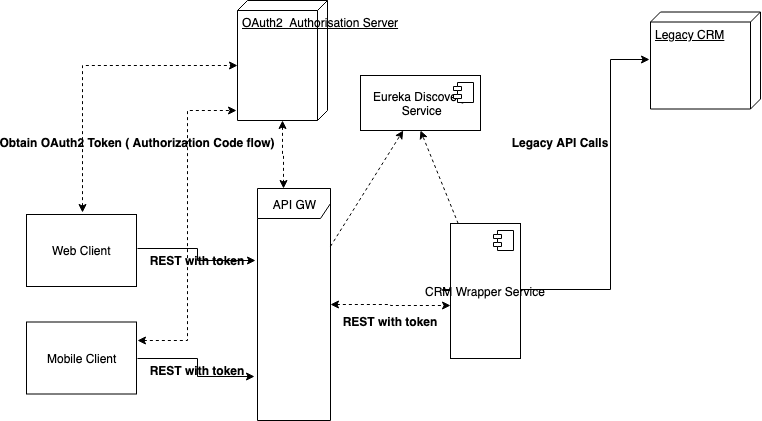

The diagram above was exported from draw.io. Its source (the exported page's mxGraphModel, read from the mxfile embedded in the PNG):
<mxGraphModel dx="946" dy="565" grid="1" gridSize="10" guides="1" tooltips="1" connect="1" arrows="1" fold="1" page="1" pageScale="1" pageWidth="827" pageHeight="1169" math="0" shadow="0">
  <root>
    <mxCell id="0" />
    <mxCell id="1" parent="0" />
    <mxCell id="jsqyF4e3zxZdotHCdeEA-21" style="edgeStyle=orthogonalEdgeStyle;rounded=0;orthogonalLoop=1;jettySize=auto;html=1;entryX=0;entryY=0.611;entryDx=0;entryDy=0;entryPerimeter=0;dashed=1;startArrow=classic;startFill=1;" edge="1" parent="1" source="jsqyF4e3zxZdotHCdeEA-1" target="jsqyF4e3zxZdotHCdeEA-3">
      <mxGeometry relative="1" as="geometry" />
    </mxCell>
    <mxCell id="jsqyF4e3zxZdotHCdeEA-25" style="edgeStyle=none;rounded=0;orthogonalLoop=1;jettySize=auto;html=1;dashed=1;startArrow=none;startFill=0;" edge="1" parent="1" source="jsqyF4e3zxZdotHCdeEA-1" target="jsqyF4e3zxZdotHCdeEA-22">
      <mxGeometry relative="1" as="geometry" />
    </mxCell>
    <mxCell id="jsqyF4e3zxZdotHCdeEA-1" value="API GW" style="shape=umlFrame;whiteSpace=wrap;html=1;width=110;height=30;" vertex="1" parent="1">
      <mxGeometry x="297" y="248" width="73" height="232" as="geometry" />
    </mxCell>
    <mxCell id="jsqyF4e3zxZdotHCdeEA-2" value="Legacy CRM" style="verticalAlign=top;align=left;spacingTop=8;spacingLeft=2;spacingRight=12;shape=cube;size=10;direction=south;fontStyle=4;html=1;" vertex="1" parent="1">
      <mxGeometry x="690" y="71.5" width="110" height="97" as="geometry" />
    </mxCell>
    <mxCell id="jsqyF4e3zxZdotHCdeEA-5" style="edgeStyle=orthogonalEdgeStyle;rounded=0;orthogonalLoop=1;jettySize=auto;html=1;exitX=1;exitY=0.5;exitDx=0;exitDy=0;entryX=0.492;entryY=1.006;entryDx=0;entryDy=0;entryPerimeter=0;" edge="1" parent="1" source="jsqyF4e3zxZdotHCdeEA-3" target="jsqyF4e3zxZdotHCdeEA-2">
      <mxGeometry relative="1" as="geometry">
        <Array as="points">
          <mxPoint x="512" y="350" />
          <mxPoint x="482" y="350" />
          <mxPoint x="482" y="349" />
          <mxPoint x="650" y="349" />
          <mxPoint x="650" y="119" />
        </Array>
      </mxGeometry>
    </mxCell>
    <mxCell id="jsqyF4e3zxZdotHCdeEA-24" style="rounded=0;orthogonalLoop=1;jettySize=auto;html=1;entryX=0.5;entryY=1;entryDx=0;entryDy=0;dashed=1;startArrow=none;startFill=0;" edge="1" parent="1" source="jsqyF4e3zxZdotHCdeEA-3" target="jsqyF4e3zxZdotHCdeEA-22">
      <mxGeometry relative="1" as="geometry" />
    </mxCell>
    <mxCell id="jsqyF4e3zxZdotHCdeEA-3" value="CRM Wrapper Service" style="html=1;" vertex="1" parent="1">
      <mxGeometry x="490" y="283" width="70" height="135" as="geometry" />
    </mxCell>
    <mxCell id="jsqyF4e3zxZdotHCdeEA-4" value="" style="shape=component;jettyWidth=8;jettyHeight=4;" vertex="1" parent="jsqyF4e3zxZdotHCdeEA-3">
      <mxGeometry x="1" width="20" height="20" relative="1" as="geometry">
        <mxPoint x="-27" y="7" as="offset" />
      </mxGeometry>
    </mxCell>
    <mxCell id="jsqyF4e3zxZdotHCdeEA-6" value="Legacy API Calls" style="text;align=center;fontStyle=1;verticalAlign=middle;spacingLeft=3;spacingRight=3;strokeColor=none;rotatable=0;points=[[0,0.5],[1,0.5]];portConstraint=eastwest;" vertex="1" parent="1">
      <mxGeometry x="560" y="190" width="80" height="26" as="geometry" />
    </mxCell>
    <mxCell id="jsqyF4e3zxZdotHCdeEA-11" style="edgeStyle=orthogonalEdgeStyle;rounded=0;orthogonalLoop=1;jettySize=auto;html=1;exitX=1;exitY=0.5;exitDx=0;exitDy=0;entryX=-0.029;entryY=0.309;entryDx=0;entryDy=0;entryPerimeter=0;" edge="1" parent="1" target="jsqyF4e3zxZdotHCdeEA-1">
      <mxGeometry relative="1" as="geometry">
        <mxPoint x="177" y="308" as="sourcePoint" />
      </mxGeometry>
    </mxCell>
    <mxCell id="jsqyF4e3zxZdotHCdeEA-14" style="edgeStyle=orthogonalEdgeStyle;rounded=0;orthogonalLoop=1;jettySize=auto;html=1;entryX=0;entryY=0;entryDx=65;entryDy=90;entryPerimeter=0;dashed=1;startArrow=classic;startFill=1;" edge="1" parent="1" target="jsqyF4e3zxZdotHCdeEA-12">
      <mxGeometry relative="1" as="geometry">
        <mxPoint x="257" y="130" as="targetPoint" />
        <mxPoint x="122" y="272" as="sourcePoint" />
        <Array as="points">
          <mxPoint x="122" y="125" />
        </Array>
      </mxGeometry>
    </mxCell>
    <mxCell id="jsqyF4e3zxZdotHCdeEA-7" value="Web Client" style="html=1;" vertex="1" parent="1">
      <mxGeometry x="66" y="274" width="110" height="72" as="geometry" />
    </mxCell>
    <mxCell id="jsqyF4e3zxZdotHCdeEA-10" style="edgeStyle=orthogonalEdgeStyle;rounded=0;orthogonalLoop=1;jettySize=auto;html=1;entryX=-0.043;entryY=0.809;entryDx=0;entryDy=0;entryPerimeter=0;" edge="1" parent="1" target="jsqyF4e3zxZdotHCdeEA-1">
      <mxGeometry relative="1" as="geometry">
        <mxPoint x="177" y="418" as="sourcePoint" />
      </mxGeometry>
    </mxCell>
    <mxCell id="jsqyF4e3zxZdotHCdeEA-16" style="edgeStyle=orthogonalEdgeStyle;rounded=0;orthogonalLoop=1;jettySize=auto;html=1;exitX=1;exitY=0.25;exitDx=0;exitDy=0;entryX=0.917;entryY=1.011;entryDx=0;entryDy=0;entryPerimeter=0;dashed=1;startArrow=classic;startFill=1;" edge="1" parent="1" target="jsqyF4e3zxZdotHCdeEA-12">
      <mxGeometry relative="1" as="geometry">
        <mxPoint x="177" y="400" as="sourcePoint" />
      </mxGeometry>
    </mxCell>
    <mxCell id="jsqyF4e3zxZdotHCdeEA-8" value="Mobile Client" style="html=1;" vertex="1" parent="1">
      <mxGeometry x="66" y="381.5" width="110" height="72" as="geometry" />
    </mxCell>
    <mxCell id="jsqyF4e3zxZdotHCdeEA-15" style="edgeStyle=orthogonalEdgeStyle;rounded=0;orthogonalLoop=1;jettySize=auto;html=1;entryX=0.357;entryY=0;entryDx=0;entryDy=0;entryPerimeter=0;dashed=1;startArrow=classic;startFill=1;" edge="1" parent="1" source="jsqyF4e3zxZdotHCdeEA-12" target="jsqyF4e3zxZdotHCdeEA-1">
      <mxGeometry relative="1" as="geometry" />
    </mxCell>
    <mxCell id="jsqyF4e3zxZdotHCdeEA-12" value="OAuth2&amp;nbsp; Authorisation Server" style="verticalAlign=top;align=left;spacingTop=8;spacingLeft=2;spacingRight=12;shape=cube;size=10;direction=south;fontStyle=4;html=1;" vertex="1" parent="1">
      <mxGeometry x="277" y="60" width="90" height="120" as="geometry" />
    </mxCell>
    <mxCell id="jsqyF4e3zxZdotHCdeEA-17" value="Obtain OAuth2 Token ( Authorization Code flow)" style="text;align=center;fontStyle=1;verticalAlign=middle;spacingLeft=3;spacingRight=3;strokeColor=none;rotatable=0;points=[[0,0.5],[1,0.5]];portConstraint=eastwest;" vertex="1" parent="1">
      <mxGeometry x="137" y="190" width="80" height="26" as="geometry" />
    </mxCell>
    <mxCell id="jsqyF4e3zxZdotHCdeEA-18" value="REST with token" style="text;align=center;fontStyle=1;verticalAlign=middle;spacingLeft=3;spacingRight=3;strokeColor=none;rotatable=0;points=[[0,0.5],[1,0.5]];portConstraint=eastwest;" vertex="1" parent="1">
      <mxGeometry x="197" y="417.5" width="80" height="26" as="geometry" />
    </mxCell>
    <mxCell id="jsqyF4e3zxZdotHCdeEA-19" value="REST with token" style="text;align=center;fontStyle=1;verticalAlign=middle;spacingLeft=3;spacingRight=3;strokeColor=none;rotatable=0;points=[[0,0.5],[1,0.5]];portConstraint=eastwest;" vertex="1" parent="1">
      <mxGeometry x="197" y="308" width="80" height="26" as="geometry" />
    </mxCell>
    <mxCell id="jsqyF4e3zxZdotHCdeEA-22" value="Eureka Discovery &lt;br&gt;Service" style="html=1;" vertex="1" parent="1">
      <mxGeometry x="400" y="135" width="120" height="55" as="geometry" />
    </mxCell>
    <mxCell id="jsqyF4e3zxZdotHCdeEA-23" value="" style="shape=component;jettyWidth=8;jettyHeight=4;" vertex="1" parent="jsqyF4e3zxZdotHCdeEA-22">
      <mxGeometry x="1" width="20" height="20" relative="1" as="geometry">
        <mxPoint x="-27" y="7" as="offset" />
      </mxGeometry>
    </mxCell>
    <mxCell id="jsqyF4e3zxZdotHCdeEA-26" value="REST with token" style="text;align=center;fontStyle=1;verticalAlign=middle;spacingLeft=3;spacingRight=3;strokeColor=none;rotatable=0;points=[[0,0.5],[1,0.5]];portConstraint=eastwest;" vertex="1" parent="1">
      <mxGeometry x="390" y="368.5" width="80" height="26" as="geometry" />
    </mxCell>
  </root>
</mxGraphModel>